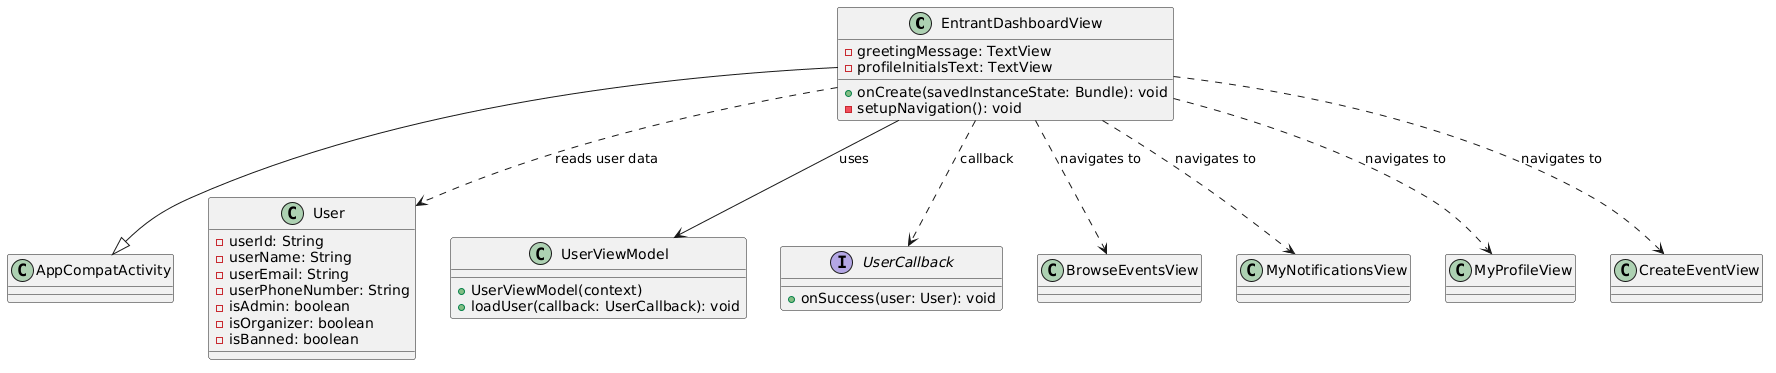

The diagram above was rendered by PlantUML. Its source (embedded in the PNG):
@startuml
class EntrantDashboardView {
  - greetingMessage: TextView
  - profileInitialsText: TextView

  + onCreate(savedInstanceState: Bundle): void
  - setupNavigation(): void
}

EntrantDashboardView --|> AppCompatActivity

class User {
  - userId: String
  - userName: String
  - userEmail: String
  - userPhoneNumber: String
  - isAdmin: boolean
  - isOrganizer: boolean
  - isBanned: boolean
}

class UserViewModel {
  + UserViewModel(context)
  + loadUser(callback: UserCallback): void
}

interface UserCallback {
  + onSuccess(user: User): void
}

class BrowseEventsView
class MyNotificationsView
class MyProfileView
class CreateEventView

EntrantDashboardView --> UserViewModel : uses
EntrantDashboardView ..> UserCallback : callback
EntrantDashboardView ..> User : reads user data

EntrantDashboardView ..> BrowseEventsView : navigates to
EntrantDashboardView ..> MyNotificationsView : navigates to
EntrantDashboardView ..> MyProfileView : navigates to
EntrantDashboardView ..> CreateEventView : navigates to
@enduml